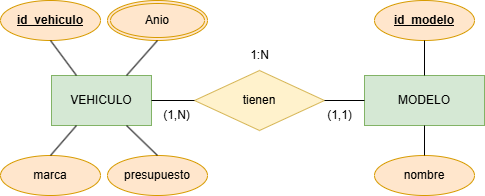

The diagram above was exported from draw.io. Its source (the exported page's mxGraphModel, read from the mxfile embedded in the PNG):
<mxGraphModel dx="768" dy="392" grid="1" gridSize="10" guides="1" tooltips="1" connect="1" arrows="1" fold="1" page="1" pageScale="1" pageWidth="827" pageHeight="1169" math="0" shadow="0">
  <root>
    <mxCell id="0" />
    <mxCell id="1" parent="0" />
    <mxCell id="dbZpCtQka6DdyiftYSC--2" value="VEHICULO" style="html=1;dashed=0;whiteSpace=wrap;fillColor=#d5e8d4;strokeColor=#82b366;" vertex="1" parent="1">
      <mxGeometry x="204" y="560" width="100" height="50" as="geometry" />
    </mxCell>
    <mxCell id="dbZpCtQka6DdyiftYSC--3" value="MODELO" style="html=1;dashed=0;whiteSpace=wrap;fillColor=#d5e8d4;strokeColor=#82b366;" vertex="1" parent="1">
      <mxGeometry x="517" y="560" width="120" height="50" as="geometry" />
    </mxCell>
    <mxCell id="dbZpCtQka6DdyiftYSC--6" value="tienen" style="shape=rhombus;html=1;dashed=0;whiteSpace=wrap;perimeter=rhombusPerimeter;fillColor=#fff2cc;strokeColor=#d6b656;" vertex="1" parent="1">
      <mxGeometry x="347" y="555" width="130" height="60" as="geometry" />
    </mxCell>
    <mxCell id="dbZpCtQka6DdyiftYSC--10" value="" style="endArrow=none;html=1;rounded=0;exitX=1;exitY=0.5;exitDx=0;exitDy=0;entryX=0;entryY=0.5;entryDx=0;entryDy=0;" edge="1" parent="1" source="dbZpCtQka6DdyiftYSC--2" target="dbZpCtQka6DdyiftYSC--6">
      <mxGeometry width="50" height="50" relative="1" as="geometry">
        <mxPoint x="230" y="680" as="sourcePoint" />
        <mxPoint x="360" y="585" as="targetPoint" />
      </mxGeometry>
    </mxCell>
    <mxCell id="dbZpCtQka6DdyiftYSC--11" value="" style="endArrow=none;html=1;rounded=0;entryX=1;entryY=0.5;entryDx=0;entryDy=0;exitX=0;exitY=0.5;exitDx=0;exitDy=0;" edge="1" parent="1" source="dbZpCtQka6DdyiftYSC--3" target="dbZpCtQka6DdyiftYSC--6">
      <mxGeometry width="50" height="50" relative="1" as="geometry">
        <mxPoint x="217" y="680" as="sourcePoint" />
        <mxPoint x="267" y="630" as="targetPoint" />
      </mxGeometry>
    </mxCell>
    <mxCell id="dbZpCtQka6DdyiftYSC--12" value="(1,1)" style="text;html=1;align=center;verticalAlign=middle;resizable=0;points=[];autosize=1;strokeColor=none;fillColor=none;" vertex="1" parent="1">
      <mxGeometry x="467" y="585" width="50" height="30" as="geometry" />
    </mxCell>
    <mxCell id="dbZpCtQka6DdyiftYSC--13" value="1:N" style="text;html=1;align=center;verticalAlign=middle;resizable=0;points=[];autosize=1;strokeColor=none;fillColor=none;" vertex="1" parent="1">
      <mxGeometry x="392" y="525" width="40" height="30" as="geometry" />
    </mxCell>
    <mxCell id="dbZpCtQka6DdyiftYSC--14" value="&lt;u&gt;&lt;b&gt;id_vehiculo&lt;/b&gt;&lt;/u&gt;" style="ellipse;whiteSpace=wrap;html=1;align=center;fillColor=#ffe6cc;strokeColor=#d79b00;" vertex="1" parent="1">
      <mxGeometry x="153" y="485" width="100" height="40" as="geometry" />
    </mxCell>
    <mxCell id="dbZpCtQka6DdyiftYSC--15" value="&lt;u&gt;&lt;b&gt;id_modelo&lt;/b&gt;&lt;/u&gt;" style="ellipse;whiteSpace=wrap;html=1;align=center;fillColor=#ffe6cc;strokeColor=#d79b00;" vertex="1" parent="1">
      <mxGeometry x="527" y="485" width="100" height="40" as="geometry" />
    </mxCell>
    <mxCell id="dbZpCtQka6DdyiftYSC--20" value="nombre" style="ellipse;whiteSpace=wrap;html=1;align=center;fillColor=#ffe6cc;strokeColor=#d79b00;" vertex="1" parent="1">
      <mxGeometry x="527" y="640" width="100" height="40" as="geometry" />
    </mxCell>
    <mxCell id="dbZpCtQka6DdyiftYSC--23" value="" style="endArrow=none;html=1;rounded=0;exitX=0.25;exitY=0;exitDx=0;exitDy=0;entryX=0.5;entryY=1;entryDx=0;entryDy=0;" edge="1" parent="1" source="dbZpCtQka6DdyiftYSC--2" target="dbZpCtQka6DdyiftYSC--14">
      <mxGeometry width="50" height="50" relative="1" as="geometry">
        <mxPoint x="230" y="570" as="sourcePoint" />
        <mxPoint x="280" y="520" as="targetPoint" />
      </mxGeometry>
    </mxCell>
    <mxCell id="dbZpCtQka6DdyiftYSC--26" value="" style="endArrow=none;html=1;rounded=0;entryX=0.5;entryY=0;entryDx=0;entryDy=0;exitX=0.5;exitY=1;exitDx=0;exitDy=0;" edge="1" parent="1" source="dbZpCtQka6DdyiftYSC--15" target="dbZpCtQka6DdyiftYSC--3">
      <mxGeometry width="50" height="50" relative="1" as="geometry">
        <mxPoint x="217" y="570" as="sourcePoint" />
        <mxPoint x="267" y="520" as="targetPoint" />
      </mxGeometry>
    </mxCell>
    <mxCell id="dbZpCtQka6DdyiftYSC--27" value="" style="endArrow=none;html=1;rounded=0;exitX=0.5;exitY=0;exitDx=0;exitDy=0;entryX=0.5;entryY=1;entryDx=0;entryDy=0;" edge="1" parent="1" source="dbZpCtQka6DdyiftYSC--20" target="dbZpCtQka6DdyiftYSC--3">
      <mxGeometry width="50" height="50" relative="1" as="geometry">
        <mxPoint x="217" y="570" as="sourcePoint" />
        <mxPoint x="267" y="520" as="targetPoint" />
      </mxGeometry>
    </mxCell>
    <mxCell id="dbZpCtQka6DdyiftYSC--28" value="(1,N)" style="text;html=1;align=center;verticalAlign=middle;resizable=0;points=[];autosize=1;strokeColor=none;fillColor=none;" vertex="1" parent="1">
      <mxGeometry x="304" y="585" width="50" height="30" as="geometry" />
    </mxCell>
    <mxCell id="dbZpCtQka6DdyiftYSC--62" value="marca" style="ellipse;whiteSpace=wrap;html=1;align=center;fillColor=#ffe6cc;strokeColor=#d79b00;" vertex="1" parent="1">
      <mxGeometry x="153" y="640" width="100" height="40" as="geometry" />
    </mxCell>
    <mxCell id="dbZpCtQka6DdyiftYSC--63" value="" style="endArrow=none;html=1;rounded=0;exitX=0.5;exitY=0;exitDx=0;exitDy=0;entryX=0.25;entryY=1;entryDx=0;entryDy=0;" edge="1" parent="1" source="dbZpCtQka6DdyiftYSC--62" target="dbZpCtQka6DdyiftYSC--2">
      <mxGeometry width="50" height="50" relative="1" as="geometry">
        <mxPoint x="170" y="670" as="sourcePoint" />
        <mxPoint x="220" y="620" as="targetPoint" />
      </mxGeometry>
    </mxCell>
    <mxCell id="dbZpCtQka6DdyiftYSC--65" value="presupuesto" style="ellipse;whiteSpace=wrap;html=1;align=center;fillColor=#ffe6cc;strokeColor=#d79b00;" vertex="1" parent="1">
      <mxGeometry x="260" y="640" width="100" height="40" as="geometry" />
    </mxCell>
    <mxCell id="dbZpCtQka6DdyiftYSC--66" value="" style="endArrow=none;html=1;rounded=0;exitX=0.5;exitY=0;exitDx=0;exitDy=0;entryX=0.75;entryY=1;entryDx=0;entryDy=0;" edge="1" parent="1" source="dbZpCtQka6DdyiftYSC--65" target="dbZpCtQka6DdyiftYSC--2">
      <mxGeometry width="50" height="50" relative="1" as="geometry">
        <mxPoint x="213" y="650" as="sourcePoint" />
        <mxPoint x="239" y="620" as="targetPoint" />
      </mxGeometry>
    </mxCell>
    <mxCell id="dbZpCtQka6DdyiftYSC--67" value="Anio" style="ellipse;shape=doubleEllipse;margin=3;whiteSpace=wrap;html=1;align=center;fillColor=#ffe6cc;strokeColor=#d79b00;" vertex="1" parent="1">
      <mxGeometry x="260" y="485" width="100" height="40" as="geometry" />
    </mxCell>
    <mxCell id="dbZpCtQka6DdyiftYSC--68" value="" style="endArrow=none;html=1;rounded=0;exitX=0.75;exitY=0;exitDx=0;exitDy=0;entryX=0.5;entryY=1;entryDx=0;entryDy=0;" edge="1" parent="1" source="dbZpCtQka6DdyiftYSC--2" target="dbZpCtQka6DdyiftYSC--67">
      <mxGeometry width="50" height="50" relative="1" as="geometry">
        <mxPoint x="239" y="570" as="sourcePoint" />
        <mxPoint x="203" y="530" as="targetPoint" />
      </mxGeometry>
    </mxCell>
  </root>
</mxGraphModel>